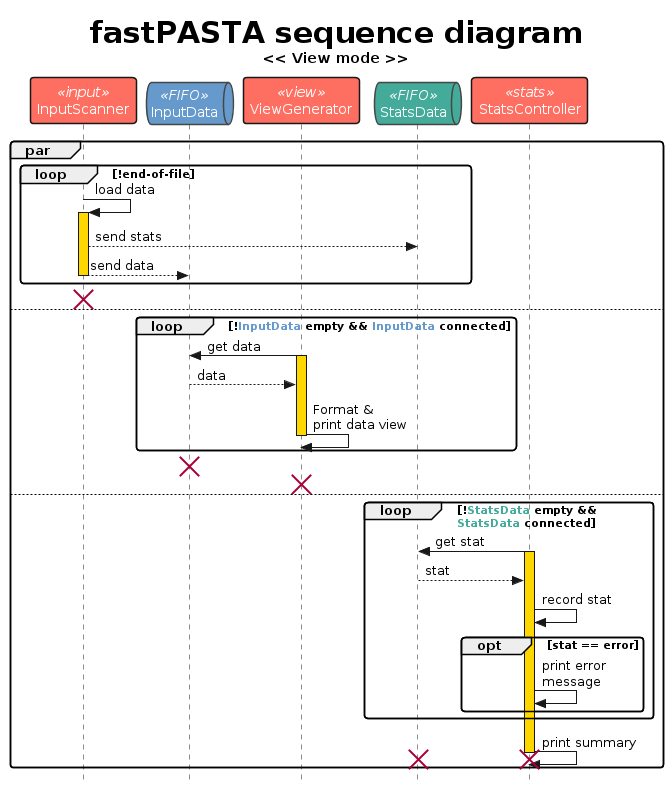

The diagram above was rendered by PlantUML. Its source (embedded in the PNG):
@startuml sequence_view_mode
skinparam RoundCorner 7
skinparam sequenceDivider {
    BorderThickness 1
}
skinparam participant {
    BackgroundColor FF6F61
    'BorderColor 454645
    FontColor White
    BorderThickness 1.5
}
skinparam queue {
    BackgroundColor FF6F61
    BorderColor 454645
    FontColor FFF
    BorderThickness 1.5
}
skinparam style strictuml
' Carto color palette
' light blue       #88CCEE
' light pink/red   #CC6677
' light yellow     #DDCC77
' dark green       #117733
' Dark purple      #332288
' Pink             #AA4499
' Light blue/green #44AA99
' Brown/yellow     #999933
' Dark purple      #882255
' Dark red         #661100
' Medium blue      #6699CC
' Grey             #888888

Title **<size:30>fastPASTA sequence diagram</size>**\n<< View mode >>

participant InputScanner as inputscanner << input >>
queue InputData as inputfifo << FIFO >> #6699CC
participant ViewGenerator as viewgenerator << view >>
queue StatsData as statsfifo << FIFO >> #44AA99
participant StatsController as statscontroller << stats >>


par

    loop !end-of-file

        inputscanner -> inputscanner : load data
    activate inputscanner #gold
        inputscanner --> statsfifo : send stats
        inputscanner --> inputfifo : send data
    deactivate inputscanner
    end
destroy inputscanner

else
    loop !<color #6699CC>**InputData**</color> empty && <color #6699CC>**InputData**</color> connected

        viewgenerator -> inputfifo : get data
    activate viewgenerator #gold
        inputfifo --> viewgenerator : data

        viewgenerator -> viewgenerator : Format &\nprint data view

    deactivate viewgenerator
    end
    destroy inputfifo
destroy viewgenerator
else
    loop !<color #44AA99>**StatsData**</color> empty &&\n<color #44AA99>**StatsData**</color> connected
        statscontroller -> statsfifo : get stat
    activate statscontroller #gold
        statsfifo --> statscontroller : stat
        statscontroller -> statscontroller : record stat
        opt stat == error
            statscontroller -> statscontroller : print error\nmessage
        end
    end
    statscontroller -> statscontroller : print summary
    deactivate statscontroller
destroy statsfifo
destroy statscontroller

end




@enduml